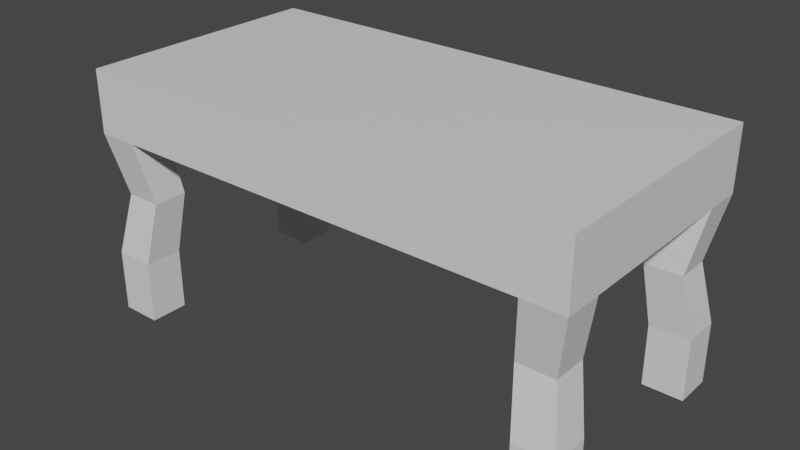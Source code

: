 # Source: Table.blend  (saved by Blender 2.93.20; exported with 4.5.12 LTS)
import bpy
from mathutils import Matrix  # noqa: F401  (used for matrix-valued properties, if any)

bpy.ops.wm.read_factory_settings(use_empty=True)
scene = bpy.context.scene
scene.name = 'Scene'

# ---- collections
col_tableunity = bpy.data.collections.new('TableUnity'); scene.collection.children.link(col_tableunity)

# ---- materials (node trees are filled in below, after node groups)
mat_material = bpy.data.materials.new('Material')
mat_material.alpha_threshold = 0.0
mat_material.use_transparent_shadow = False
mat_material.line_color = (0.0, 0.0, 0.0, 1.0)

# ---- material node trees
mat_material.use_nodes = True; mat_material.node_tree.nodes.clear()
_N = mat_material.node_tree.nodes; _L = mat_material.node_tree.links
n0 = _N.new('ShaderNodeOutputMaterial'); n0.name = 'Material Output'; n0.location = (300, 300)
n1 = _N.new('ShaderNodeBsdfPrincipled'); n1.name = 'Principled BSDF'; n1.location = (10, 300)
n1.distribution = 'GGX'
n1.subsurface_method = 'BURLEY'
n1.inputs[2].default_value = 0.4
n1.inputs[3].default_value = 1.45
n1.inputs[27].default_value = (0.0, 0.0, 0.0, 1.0)
n1.inputs[28].default_value = 1.0
_L.new(n1.outputs[0], n0.inputs[0])
n0.is_active_output = True

# ---- world
world_world = bpy.data.worlds.new('World'); scene.world = world_world
world_world.use_nodes = True; world_world.node_tree.nodes.clear()
_N = world_world.node_tree.nodes; _L = world_world.node_tree.links
n0 = _N.new('ShaderNodeOutputWorld'); n0.name = 'World Output'; n0.location = (300, 300)
n1 = _N.new('ShaderNodeBackground'); n1.name = 'Background'; n1.location = (10, 300)
n1.inputs[0].default_value = (0.05088, 0.05088, 0.05088, 1.0)
_L.new(n1.outputs[0], n0.inputs[0])
n0.is_active_output = True
world_world.color = (0.05088, 0.05088, 0.05088)
world_world.use_sun_shadow = False
world_world.sun_shadow_jitter_overblur = 0.0

# ---- meshes
me_table = bpy.data.meshes.new('Table')
me_table.from_pydata([(0.166, 0.09847, -0.04923), (-0.166, 0.0683, -0.09847), (0.1667, -0.06899, 0.09946), (-0.166, -0.09847, -0.04923), (0.1979, 0.0683, -0.04923), (-0.166, 0.09847, -0.04923), (0.166, 0.0683, -0.09847), (-0.166, -0.0683, -0.09847), (0.1667, 0.06899, 0.09946), (0.1989, 0.06899, 0.04973), (-0.1989, -0.06899, 0.04973), (0.1667, -0.09946, 0.04973), (-0.1667, 0.06899, 0.09946), (-0.1667, 0.09946, 0.04973), (0.1979, -0.0683, -0.04923), (0.166, -0.09847, -0.04923), (-0.1979, 0.0683, -0.04923), (-0.1979, -0.0683, -0.04923), (-0.1667, -0.06899, 0.09946), (0.1989, -0.06899, 0.04973), (0.166, -0.0683, -0.09847), (-0.1667, -0.09946, 0.04973), (0.1667, 0.09946, 0.04973), (-0.1989, 0.06899, 0.04973), (0.1989, 0.0, 0.04973), (-0.1667, -0.09946, 0.09946), (-0.1989, -0.09946, 0.04973), (-0.166, 0.09847, -0.09847), (0.16, -0.08952, 0.0), (0.0, -0.09946, 0.04973), (0.1667, 0.09946, 0.09946), (0.1989, -0.09946, 0.04973), (-0.1989, 0.0, 0.04973), (0.1979, -0.09847, -0.04923), (-0.1979, 0.0683, -0.09847), (-0.1979, 0.09847, -0.04923), (-0.1979, -0.0683, -0.09847), (-0.16, 0.08952, 0.0), (-0.166, -0.09847, -0.09847), (0.1989, 0.09946, 0.04973), (-0.1989, -0.06899, 0.09946), (-0.1989, 0.09946, 0.04973), (-0.1989, 0.06899, 0.09946), (0.1989, 0.06899, 0.09946), (-0.189, -0.06209, 0.0), (0.166, 0.09847, -0.09847), (0.1979, -0.0683, -0.09847), (0.0, 0.09946, 0.04973), (0.1667, -0.09946, 0.09946), (0.166, -0.09847, -0.09847), (-0.189, 0.06209, 0.0), (0.1979, 0.0683, -0.09847), (-0.16, -0.08952, 0.0), (-0.1667, 0.09946, 0.09946), (0.1989, -0.06899, 0.09946), (-0.1979, -0.09847, -0.04923), (0.16, 0.08952, 0.0), (0.1979, 0.09847, -0.04923), (0.0, -0.06899, 0.09946), (0.1667, 0.0, 0.09946), (-0.1667, 0.0, 0.09946), (0.0, 0.06899, 0.09946), (0.189, 0.06209, 0.0), (0.189, -0.06209, 0.0), (0.0, -0.09946, 0.09946), (-0.189, -0.08952, 0.0), (0.0, 0.09946, 0.09946), (0.189, -0.08952, 0.0), (-0.189, 0.08952, 0.0), (-0.1989, 0.0, 0.09946), (0.1989, 0.0, 0.09946), (0.189, 0.08952, 0.0), (0.1989, 0.09946, 0.09946), (0.1979, 0.09847, -0.09847), (0.1989, -0.09946, 0.09946), (0.1979, -0.09847, -0.09847), (-0.1989, 0.09946, 0.09946), (-0.1979, 0.09847, -0.09847), (-0.1989, -0.09946, 0.09946), (-0.1979, -0.09847, -0.09847), (-0.1667, -0.06899, 0.09946), (-0.16, -0.06209, 0.0), (-0.1667, -0.06899, 0.04973), (-0.166, -0.0683, -0.04923), (0.16, -0.06209, 0.0), (0.166, -0.0683, -0.04923), (0.1667, -0.06899, 0.04973), (-0.16, 0.06209, 0.0), (-0.1667, 0.06899, 0.04973), (-0.166, 0.0683, -0.04923), (0.16, 0.06209, 0.0), (0.1667, 0.06899, 0.04973), (0.166, 0.0683, -0.04923)], [(18, 80), (82, 80), (2, 86), (88, 12), (91, 8)], [(70, 54, 19, 24, 9, 43), (66, 30, 22, 47, 13, 53), (55, 65, 44, 17), (33, 67, 28, 15), (0, 56, 71, 57), (69, 40, 18, 60, 12, 42), (3, 52, 65, 55), (46, 14, 33, 75), (34, 16, 35, 77), (79, 55, 17, 36), (66, 53, 12, 61, 8, 30), (69, 42, 23, 32, 10, 40), (52, 21, 26, 65), (75, 33, 15, 49), (50, 23, 41, 68), (63, 19, 31, 67), (56, 22, 39, 71), (14, 63, 67, 33), (16, 50, 68, 35), (18, 40, 78, 25), (19, 54, 74, 31), (20, 46, 75, 49), (21, 25, 78, 26), (22, 30, 72, 39), (23, 42, 76, 41), (68, 41, 13, 37), (41, 76, 53, 13), (43, 8, 59, 2, 54, 70), (53, 76, 42, 12), (67, 31, 11, 28), (31, 74, 48, 11), (65, 26, 10, 44), (26, 78, 40, 10), (71, 39, 9, 62), (39, 72, 43, 9), (64, 25, 21, 29, 11, 48), (72, 30, 8, 43), (36, 7, 38, 79), (45, 73, 51, 6), (77, 35, 5, 27), (35, 68, 37, 5), (73, 57, 4, 51), (57, 71, 62, 4), (38, 3, 55, 79), (54, 2, 48, 74), (2, 58, 18, 25, 64, 48), (77, 27, 1, 34), (45, 0, 57, 73), (6, 51, 4, 92), (6, 92, 0, 45), (56, 0, 92, 90), (62, 90, 92, 4), (22, 56, 90, 91), (9, 91, 90, 62), (5, 89, 1, 27), (16, 34, 1, 89), (50, 16, 89, 87), (37, 87, 89, 5), (13, 88, 87, 37), (23, 50, 87, 88), (17, 83, 7, 36), (7, 83, 3, 38), (44, 81, 83, 17), (52, 3, 83, 81), (21, 52, 81, 82), (10, 82, 81, 44), (63, 84, 86, 19), (28, 11, 86, 84), (14, 85, 84, 63), (15, 28, 84, 85), (49, 15, 85, 20), (46, 20, 85, 14), (88, 82, 10, 23), (91, 88, 13, 22), (82, 86, 11, 21), (91, 9, 19, 86), (82, 88, 91, 86), (60, 18, 58, 2, 59, 8, 61, 12)])
_uv = me_table.uv_layers.new(name='UVMap')
_uv.uv.foreach_set('vector', [0.625, 0.375, 0.625, 0.4375, 0.5625, 0.4375, 0.5625, 0.375, 0.5625, 0.3125, 0.625, 0.3125, 0.375, 0.625, 0.375, 0.6875, 0.3125, 0.6875, 0.3125, 0.625, 0.3125, 0.5625, 0.375, 0.5625, 0.6875, 0.5, 0.75, 0.5, 0.75, 0.5625, 0.6875, 0.5625, 0.4375, 0.75, 0.5, 0.75, 0.5, 0.8125, 0.4375, 0.8125, 0.1875, 0.6875, 0.25, 0.6875, 0.25, 0.75, 0.1875, 0.75, 0.625, 0.125, 0.625, 0.1875, 0.5625, 0.1875, 0.5625, 0.125, 0.5625, 0.0625, 0.625, 0.0625, 0.4375, 0.9375, 0.5, 0.9375, 0.5, 1.0, 0.4375, 1.0, 0.375, 0.4375, 0.4375, 0.4375, 0.4375, 0.5, 0.375, 0.5, 0.625, 0.6875, 0.6875, 0.6875, 0.6875, 0.75, 0.625, 0.75, 0.625, 0.5, 0.6875, 0.5, 0.6875, 0.5625, 0.625, 0.5625, 0.5, 0.0, 0.5625, 0.0, 0.5625, 0.0625, 0.5, 0.0625, 0.4375, 0.0625, 0.4375, 0.0, 0.875, 0.625, 0.875, 0.6875, 0.8125, 0.6875, 0.8125, 0.625, 0.8125, 0.5625, 0.875, 0.5625, 0.5, 0.9375, 0.5625, 0.9375, 0.5625, 1.0, 0.5, 1.0, 0.375, 0.75, 0.4375, 0.75, 0.4375, 0.8125, 0.375, 0.8125, 0.75, 0.6875, 0.8125, 0.6875, 0.8125, 0.75, 0.75, 0.75, 0.5, 0.4375, 0.5625, 0.4375, 0.5625, 0.5, 0.5, 0.5, 0.25, 0.6875, 0.3125, 0.6875, 0.3125, 0.75, 0.25, 0.75, 0.4375, 0.4375, 0.5, 0.4375, 0.5, 0.5, 0.4375, 0.5, 0.6875, 0.6875, 0.75, 0.6875, 0.75, 0.75, 0.6875, 0.75, 0.5625, 0.1875, 0.625, 0.1875, 0.625, 0.25, 0.5625, 0.25, 0.5625, 0.4375, 0.625, 0.4375, 0.625, 0.5, 0.5625, 0.5, 0.5625, 0.6875, 0.625, 0.6875, 0.625, 0.75, 0.5625, 0.75, 0.5625, 0.9375, 0.625, 0.9375, 0.625, 1.0, 0.5625, 1.0, 0.3125, 0.6875, 0.375, 0.6875, 0.375, 0.75, 0.3125, 0.75, 0.8125, 0.6875, 0.875, 0.6875, 0.875, 0.75, 0.8125, 0.75, 0.25, 0.5, 0.3125, 0.5, 0.3125, 0.5625, 0.25, 0.5625, 0.3125, 0.5, 0.375, 0.5, 0.375, 0.5625, 0.3125, 0.5625, 0.375, 0.0625, 0.4375, 0.0625, 0.4375, 0.125, 0.4375, 0.1875, 0.375, 0.1875, 0.375, 0.125, 0.5625, 0.0, 0.625, 0.0, 0.625, 0.0625, 0.5625, 0.0625, 0.5, 0.75, 0.5625, 0.75, 0.5625, 0.8125, 0.5, 0.8125, 0.5625, 0.75, 0.625, 0.75, 0.625, 0.8125, 0.5625, 0.8125, 0.75, 0.5, 0.8125, 0.5, 0.8125, 0.5625, 0.75, 0.5625, 0.8125, 0.5, 0.875, 0.5, 0.875, 0.5625, 0.8125, 0.5625, 0.5, 0.25, 0.5625, 0.25, 0.5625, 0.3125, 0.5, 0.3125, 0.5625, 0.25, 0.625, 0.25, 0.625, 0.3125, 0.5625, 0.3125, 0.625, 0.875, 0.625, 0.9375, 0.5625, 0.9375, 0.5625, 0.875, 0.5625, 0.8125, 0.625, 0.8125, 0.375, 0.0, 0.4375, 0.0, 0.4375, 0.0625, 0.375, 0.0625, 0.375, 0.6875, 0.4375, 0.6875, 0.4375, 0.75, 0.375, 0.75, 0.5625, 0.5, 0.625, 0.5, 0.625, 0.5625, 0.5625, 0.5625, 0.125, 0.5, 0.1875, 0.5, 0.1875, 0.5625, 0.125, 0.5625, 0.1875, 0.5, 0.25, 0.5, 0.25, 0.5625, 0.1875, 0.5625, 0.375, 0.25, 0.4375, 0.25, 0.4375, 0.3125, 0.375, 0.3125, 0.4375, 0.25, 0.5, 0.25, 0.5, 0.3125, 0.4375, 0.3125, 0.375, 0.9375, 0.4375, 0.9375, 0.4375, 1.0, 0.375, 1.0, 0.375, 0.1875, 0.4375, 0.1875, 0.4375, 0.25, 0.375, 0.25, 0.4375, 0.1875, 0.5, 0.1875, 0.5625, 0.1875, 0.5625, 0.25, 0.5, 0.25, 0.4375, 0.25, 0.375, 0.5, 0.4375, 0.5, 0.4375, 0.5625, 0.375, 0.5625, 0.125, 0.6875, 0.1875, 0.6875, 0.1875, 0.75, 0.125, 0.75, 0.5625, 0.5625, 0.375, 0.3125, 0.4375, 0.3125, 0.0, 0.0, 0.5625, 0.5625, 0.0, 0.0, 0.1875, 0.6875, 0.125, 0.6875, 0.25, 0.6875, 0.1875, 0.6875, 0.0, 0.0, 0.0, 0.0, 0.5, 0.3125, 0.0, 0.0, 0.0, 0.0, 0.4375, 0.3125, 0.3125, 0.6875, 0.25, 0.6875, 0.0, 0.0, 0.0, 0.0, 0.5625, 0.3125, 0.0, 0.0, 0.0, 0.0, 0.5, 0.3125, 0.1875, 0.5625, 0.0, 0.0, 0.4375, 0.5625, 0.4375, 0.5, 0.6875, 0.6875, 0.375, 0.5625, 0.4375, 0.5625, 0.0, 0.0, 0.75, 0.6875, 0.6875, 0.6875, 0.0, 0.0, 0.0, 0.0, 0.25, 0.5625, 0.0, 0.0, 0.0, 0.0, 0.1875, 0.5625, 0.3125, 0.5625, 0.0, 0.0, 0.0, 0.0, 0.25, 0.5625, 0.8125, 0.6875, 0.75, 0.6875, 0.0, 0.0, 0.0, 0.0, 0.6875, 0.5625, 0.0, 0.0, 0.4375, 0.6875, 0.375, 0.6875, 0.4375, 0.6875, 0.0, 0.0, 0.4375, 0.9375, 0.375, 0.9375, 0.75, 0.5625, 0.0, 0.0, 0.0, 0.0, 0.6875, 0.5625, 0.5, 0.9375, 0.4375, 0.9375, 0.0, 0.0, 0.0, 0.0, 0.5625, 0.9375, 0.5, 0.9375, 0.0, 0.0, 0.0, 0.0, 0.8125, 0.5625, 0.0, 0.0, 0.0, 0.0, 0.75, 0.5625, 0.5, 0.4375, 0.0, 0.0, 0.0, 0.0, 0.5625, 0.4375, 0.5, 0.8125, 0.5625, 0.8125, 0.0, 0.0, 0.0, 0.0, 0.4375, 0.4375, 0.0, 0.0, 0.0, 0.0, 0.5, 0.4375, 0.4375, 0.8125, 0.5, 0.8125, 0.0, 0.0, 0.0, 0.0, 0.5625, 0.75, 0.4375, 0.8125, 0.0, 0.0, 0.5625, 0.6875, 0.625, 0.6875, 0.5625, 0.6875, 0.0, 0.0, 0.4375, 0.4375, 0.0, 0.0, 0.0, 0.0, 0.8125, 0.5625, 0.8125, 0.6875, 0.0, 0.0, 0.0, 0.0, 0.3125, 0.5625, 0.3125, 0.6875, 0.0, 0.0, 0.0, 0.0, 0.5625, 0.8125, 0.5625, 0.9375, 0.0, 0.0, 0.5625, 0.3125, 0.5625, 0.4375, 0.0, 0.0, 0.0, 0.0, 0.0, 0.0, 0.0, 0.0, 0.0, 0.0, 0.5625, 0.125, 0.5625, 0.1875, 0.5, 0.1875, 0.4375, 0.1875, 0.4375, 0.125, 0.4375, 0.0625, 0.5, 0.0625, 0.5625, 0.0625])
me_table.materials.append(mat_material)
me_table.use_remesh_preserve_volume = False
me_table.use_remesh_preserve_attributes = False
me_table.use_mirror_x = True
me_table.use_mirror_y = True
me_table.use_mirror_vertex_groups = False
me_table.update()

# ---- objects
ob_table = bpy.data.objects.new('Table', me_table)

# ---- transforms, parenting, visibility, modifiers, constraints
ob_table.location = (0.0, 0.0, 0.0)
ob_table.lock_rotations_4d = False
ob_table.empty_display_type = 'ARROWS'
ob_table.lineart.crease_threshold = 0.0
ob_table.use_mesh_mirror_x = True
ob_table.use_mesh_mirror_y = True

# ---- collection membership
col_tableunity.objects.link(ob_table)

# ---- scene / render settings (as saved in the file)
scene.frame_start = 1; scene.frame_end = 250; scene.frame_set(1)
scene.render.engine = 'BLENDER_EEVEE_NEXT'
scene.cycles.use_denoising = False
scene.cycles.samples = 128
scene.cycles.sampling_pattern = 'TABULATED_SOBOL'
scene.cycles.use_adaptive_sampling = False
scene.cycles.use_light_tree = False
scene.view_settings.view_transform = 'Filmic'
bpy.context.view_layer.update()

# ---- added for rendering (the .blend has no active camera and no usable light): camera, sun
cam_auto = bpy.data.cameras.new('AutoCamera')
cam_auto.lens = 50.0
cam_auto.sensor_width = 36.0
cam_auto.clip_end = 1000.0
ob_auto_camera = bpy.data.objects.new('AutoCamera', cam_auto)
scene.collection.objects.link(ob_auto_camera)
ob_auto_camera.location = (0.450457, -0.540549, 0.360863)
ob_auto_camera.rotation_euler = (1.09748, -7.21219e-08, 0.694738)
scene.camera = ob_auto_camera
light_auto_sun = bpy.data.lights.new('AutoSun', 'SUN')
light_auto_sun.energy = 3.0
light_auto_sun.angle = 0.0523599
ob_auto_sun = bpy.data.objects.new('AutoSun', light_auto_sun)
scene.collection.objects.link(ob_auto_sun)
ob_auto_sun.rotation_euler = (0.872665, 0.174533, 0.523599)
bpy.context.view_layer.update()

